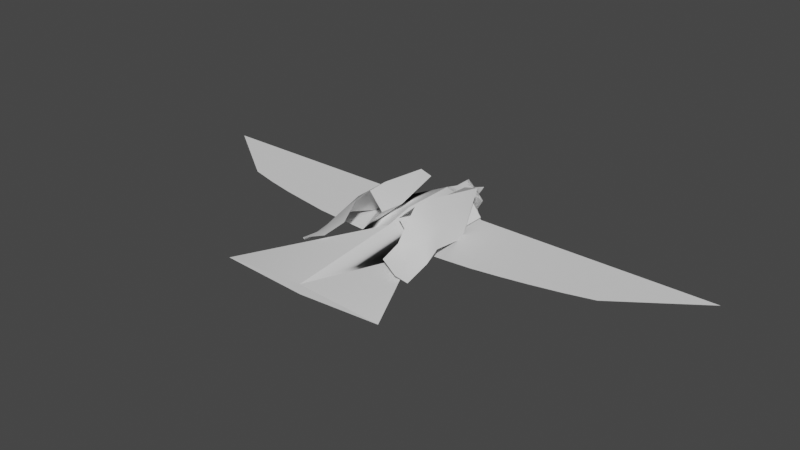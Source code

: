 # Source: SM_bird.blend  (saved by Blender 3.5.10; exported with 4.5.12 LTS)
import bpy
from mathutils import Matrix  # noqa: F401  (used for matrix-valued properties, if any)

bpy.ops.wm.read_factory_settings(use_empty=True)
scene = bpy.context.scene
scene.name = 'Scene'

# ---- collections
col_collection = bpy.data.collections.new('Collection'); scene.collection.children.link(col_collection)

# ---- node groups
ng_auto_smooth = bpy.data.node_groups.new('Auto Smooth', 'GeometryNodeTree')
_s = ng_auto_smooth.interface.new_socket(name='Geometry', in_out='OUTPUT', socket_type='NodeSocketGeometry')
_s = ng_auto_smooth.interface.new_socket(name='Geometry', in_out='INPUT', socket_type='NodeSocketGeometry')
_s = ng_auto_smooth.interface.new_socket(name='Angle', in_out='INPUT', socket_type='NodeSocketFloat')
_s.subtype = 'ANGLE'
_s.min_value = 0.0
_s.max_value = 3.142
ng_auto_smooth.is_modifier = True
_N = ng_auto_smooth.nodes; _L = ng_auto_smooth.links
n0 = _N.new('NodeGroupOutput'); n0.name = 'Group Output'; n0.location = (480, -100)
n1 = _N.new('NodeGroupInput'); n1.name = 'Group Input'; n1.location = (-420, -300)
n2 = _N.new('NodeGroupInput'); n2.name = 'Group Input.001'; n2.location = (-60, -100)
n3 = _N.new('GeometryNodeSetShadeSmooth'); n3.name = 'Set Shade Smooth'; n3.location = (120, -100)
n3.domain = 'EDGE'
n4 = _N.new('GeometryNodeSetShadeSmooth'); n4.name = 'Set Shade Smooth.001'; n4.location = (300, -100)
n5 = _N.new('GeometryNodeInputMeshEdgeAngle'); n5.name = 'Edge Angle'; n5.location = (-420, -220)
n6 = _N.new('GeometryNodeInputEdgeSmooth'); n6.name = 'Is Edge Smooth'; n6.location = (-60, -160)
n7 = _N.new('GeometryNodeInputShadeSmooth'); n7.name = 'Is Face Smooth'; n7.location = (-240, -340)
n8 = _N.new('FunctionNodeBooleanMath'); n8.name = 'Boolean Math'; n8.location = (-60, -220)
n9 = _N.new('FunctionNodeCompare'); n9.name = 'Compare'; n9.location = (-240, -180)
n9.operation = 'LESS_EQUAL'
_L.new(n5.outputs[0], n9.inputs[0])
_L.new(n4.outputs[0], n0.inputs[0])
_L.new(n1.outputs[1], n9.inputs[1])
_L.new(n9.outputs[0], n8.inputs[0])
_L.new(n7.outputs[0], n8.inputs[1])
_L.new(n2.outputs[0], n3.inputs[0])
_L.new(n6.outputs[0], n3.inputs[1])
_L.new(n3.outputs[0], n4.inputs[0])
_L.new(n8.outputs[0], n3.inputs[2])
n0.is_active_output = True

# ---- world
world_world = bpy.data.worlds.new('World'); scene.world = world_world
world_world.use_nodes = True; world_world.node_tree.nodes.clear()
_N = world_world.node_tree.nodes; _L = world_world.node_tree.links
n0 = _N.new('ShaderNodeOutputWorld'); n0.name = 'World Output'; n0.location = (300, 300)
n1 = _N.new('ShaderNodeBackground'); n1.name = 'Background'; n1.location = (10, 300)
n1.inputs[0].default_value = (0.05088, 0.05088, 0.05088, 1.0)
_L.new(n1.outputs[0], n0.inputs[0])
n0.is_active_output = True
world_world.color = (0.05088, 0.05088, 0.05088)
world_world.use_sun_shadow = False
world_world.sun_shadow_jitter_overblur = 0.0

# ---- meshes
me_cube_001 = bpy.data.meshes.new('Cube.001')
me_cube_001.from_pydata([(0.0, 0.2662, -0.204), (-0.3765, 0.2662, 0.0), (0.3765, 0.2662, 0.0), (0.0, 0.2662, 0.204), (0.0, -0.2662, -0.204), (-0.3765, -0.2662, 0.0), (0.3765, -0.2662, 0.0), (0.0, -0.2662, 0.204), (0.1657, 0.5885, 0.0), (0.0, 0.5885, -0.1657), (-0.1657, 0.5885, 0.0), (0.0, 0.5885, 0.1657), (0.05145, 0.6849, 0.0), (5.96e-08, 0.6849, -0.05145), (-0.05145, 0.6849, 0.0), (5.96e-08, 0.6849, 0.05145), (5.96e-08, 0.8327, 0.0), (0.0, -0.5267, -0.1416), (0.2798, -0.5267, 0.0), (0.0, -0.5267, 0.1416), (-0.2798, -0.5267, 0.0), (-0.8012, -1.595, 0.0), (-1.192e-07, -1.595, -0.04494), (-1.192e-07, -1.595, 0.04494), (0.8012, -1.595, 0.0), (2.98e-08, 0.416, 0.1647), (-0.2282, 0.416, 0.0), (2.98e-08, 0.416, -0.1647), (0.2282, 0.416, 0.0), (-2.616, 0.2662, 0.0), (2.616, 0.2662, 0.0), (-1.861, -0.2662, 0.0), (1.861, -0.2662, 0.0), (1.589, -0.3388, 0.0), (-1.594, -0.3373, 0.0), (-1.366, -0.2662, 0.0), (-0.8714, -0.2662, 0.0), (-0.9494, 0.2662, 0.0), (-1.682, 0.2662, 0.0), (-0.8249, -0.4814, 0.0), (-1.322, -0.397, 0.0), (1.366, -0.2662, 0.0), (0.8714, -0.2662, 0.0), (0.9639, 0.2662, 0.0), (1.613, 0.2662, 0.0), (1.3, -0.402, 0.0), (0.8194, -0.4838, 0.0), (-0.6239, -0.2662, 0.0), (-0.6629, 0.2662, 0.0), (-0.5524, -0.5041, 0.0), (-1.119, -0.2662, 0.0), (-1.302, 0.2662, 0.0), (-1.074, -0.4392, 0.0), (-2.052, 0.2662, 0.0), (-1.648, -0.2662, 0.0), (0.5976, -0.2662, 0.0), (0.561, -0.5074, 0.0), (0.6498, 0.2662, 0.0), (1.119, -0.2662, 0.0), (1.26, 0.2662, 0.0), (1.056, -0.447, 0.0), (2.016, 0.2662, 0.0), (1.649, -0.2662, 0.0)], [], [(26, 25, 11, 10), (2, 3, 7, 6), (7, 5, 20, 19), (4, 5, 1, 0), (2, 6, 4, 0), (7, 3, 1, 5), (11, 8, 12, 15), (28, 27, 9, 8), (25, 28, 8, 11), (27, 26, 10, 9), (14, 15, 16), (9, 10, 14, 13), (10, 11, 15, 14), (8, 9, 13, 12), (6, 7, 19, 18), (12, 13, 16), (15, 12, 16), (13, 14, 16), (19, 20, 21, 23), (5, 4, 17, 20), (4, 6, 18, 17), (24, 23, 21, 22), (18, 19, 23, 24), (17, 18, 24, 22), (20, 17, 22, 21), (0, 1, 26, 27), (3, 2, 28, 25), (2, 0, 27, 28), (1, 3, 25, 26), (62, 32, 30, 61), (54, 53, 29, 31), (54, 31, 34), (33, 32, 62), (47, 36, 39, 49), (50, 35, 40, 52), (47, 48, 37, 36), (50, 51, 38, 35), (56, 46, 42, 55), (60, 45, 41, 58), (55, 42, 43, 57), (58, 41, 44, 59), (5, 1, 48, 47), (5, 47, 49, 20), (36, 37, 51, 50), (36, 50, 52, 39), (35, 38, 53, 54), (35, 54, 34, 40), (6, 55, 57, 2), (18, 56, 55, 6), (42, 58, 59, 43), (46, 60, 58, 42), (41, 62, 61, 44), (45, 33, 62, 41)])
me_cube_001.polygons.foreach_set('use_smooth', [True] * 53)
_uv = me_cube_001.uv_layers.new(name='UVMap')
_uv.uv.foreach_set('vector', [0.4564, 0.8283, 0.5, 0.8283, 0.5, 0.8994, 0.4683, 0.8994, 0.572, 0.7667, 0.5, 0.7667, 0.5, 0.5474, 0.572, 0.5474, 0.5, 0.5474, 0.428, 0.5474, 0.4465, 0.4401, 0.5, 0.4401, 0.5, 0.5474, 0.428, 0.5474, 0.428, 0.7667, 0.5, 0.7667, 0.572, 0.7667, 0.572, 0.5474, 0.5, 0.5474, 0.5, 0.7667, 0.5, 0.5474, 0.5, 0.7667, 0.428, 0.7667, 0.428, 0.5474, 0.5, 0.8994, 0.5317, 0.8994, 0.5098, 0.9391, 0.5, 0.9391, 0.5436, 0.8283, 0.5, 0.8283, 0.5, 0.8994, 0.5317, 0.8994, 0.5, 0.8283, 0.5436, 0.8283, 0.5317, 0.8994, 0.5, 0.8994, 0.5, 0.8283, 0.4564, 0.8283, 0.4683, 0.8994, 0.5, 0.8994, 0.4902, 0.9391, 0.5, 0.9391, 0.5, 1.0, 0.5, 0.8994, 0.4683, 0.8994, 0.4902, 0.9391, 0.5, 0.9391, 0.4683, 0.8994, 0.5, 0.8994, 0.5, 0.9391, 0.4902, 0.9391, 0.5317, 0.8994, 0.5, 0.8994, 0.5, 0.9391, 0.5098, 0.9391, 0.572, 0.5474, 0.5, 0.5474, 0.5, 0.4401, 0.5535, 0.4401, 0.5098, 0.9391, 0.5, 0.9391, 0.5, 1.0, 0.5, 0.9391, 0.5098, 0.9391, 0.5, 1.0, 0.5, 0.9391, 0.4902, 0.9391, 0.5, 1.0, 0.5, 0.4401, 0.4465, 0.4401, 0.4144, 0.0, 0.5, 0.0, 0.428, 0.5474, 0.5, 0.5474, 0.5, 0.4401, 0.4465, 0.4401, 0.5, 0.5474, 0.572, 0.5474, 0.5535, 0.4401, 0.5, 0.4401, 0.5856, 0.0, 0.5, 0.0, 0.4144, 0.0, 0.5, 0.0, 0.5535, 0.4401, 0.5, 0.4401, 0.5, 0.0, 0.5856, 0.0, 0.5, 0.4401, 0.5535, 0.4401, 0.5856, 0.0, 0.5, 0.0, 0.4465, 0.4401, 0.5, 0.4401, 0.5, 0.0, 0.4144, 0.0, 0.5, 0.7667, 0.428, 0.7667, 0.4564, 0.8283, 0.5, 0.8283, 0.5, 0.7667, 0.572, 0.7667, 0.5436, 0.8283, 0.5, 0.8283, 0.572, 0.7667, 0.5, 0.7667, 0.5, 0.8283, 0.5436, 0.8283, 0.428, 0.7667, 0.5, 0.7667, 0.5, 0.8283, 0.4564, 0.8283, 0.8153, 0.5474, 0.8558, 0.5474, 1.0, 0.7667, 0.8854, 0.7667, 0.1849, 0.5474, 0.1077, 0.7667, 0.0, 0.7667, 0.1442, 0.5474, 0.1849, 0.5474, 0.1442, 0.5474, 0.1952, 0.5181, 0.8037, 0.5175, 0.8558, 0.5474, 0.8153, 0.5474, 0.3807, 0.5474, 0.3334, 0.5474, 0.3423, 0.4587, 0.3944, 0.4494, 0.2861, 0.5474, 0.2388, 0.5474, 0.2472, 0.4935, 0.2948, 0.4761, 0.3807, 0.5474, 0.3733, 0.7667, 0.3185, 0.7667, 0.3334, 0.5474, 0.2861, 0.5474, 0.251, 0.7667, 0.1785, 0.7667, 0.2388, 0.5474, 0.6072, 0.448, 0.6566, 0.4578, 0.6666, 0.5474, 0.6142, 0.5474, 0.7019, 0.4729, 0.7484, 0.4914, 0.7612, 0.5474, 0.7139, 0.5474, 0.6142, 0.5474, 0.6666, 0.5474, 0.6843, 0.7667, 0.6242, 0.7667, 0.7139, 0.5474, 0.7612, 0.5474, 0.8083, 0.7667, 0.7409, 0.7667, 0.428, 0.5474, 0.428, 0.7667, 0.3733, 0.7667, 0.3807, 0.5474, 0.428, 0.5474, 0.3807, 0.5474, 0.3944, 0.4494, 0.4465, 0.4401, 0.3334, 0.5474, 0.3185, 0.7667, 0.251, 0.7667, 0.2861, 0.5474, 0.3334, 0.5474, 0.2861, 0.5474, 0.2948, 0.4761, 0.3423, 0.4587, 0.2388, 0.5474, 0.1785, 0.7667, 0.1077, 0.7667, 0.1849, 0.5474, 0.2388, 0.5474, 0.1849, 0.5474, 0.1952, 0.5181, 0.2472, 0.4935, 0.572, 0.5474, 0.6142, 0.5474, 0.6242, 0.7667, 0.572, 0.7667, 0.5535, 0.4401, 0.6072, 0.448, 0.6142, 0.5474, 0.572, 0.5474, 0.6666, 0.5474, 0.7139, 0.5474, 0.7409, 0.7667, 0.6843, 0.7667, 0.6566, 0.4578, 0.7019, 0.4729, 0.7139, 0.5474, 0.6666, 0.5474, 0.7612, 0.5474, 0.8153, 0.5474, 0.8854, 0.7667, 0.8083, 0.7667, 0.7484, 0.4914, 0.8037, 0.5175, 0.8153, 0.5474, 0.7612, 0.5474])
me_cube_001.use_mirror_y = True
me_cube_001.update()
me_cube_002 = bpy.data.meshes.new('Cube.002')
me_cube_002.from_pydata([(0.0, 0.2662, -0.204), (0.3749, 0.2662, 0.02456), (0.0, 0.2662, 0.204), (0.0, -0.2662, -0.204), (0.3749, -0.2662, 0.02456), (0.0, -0.2662, 0.204), (0.1657, 0.5885, 0.0), (0.0, 0.5885, -0.1657), (0.0, 0.5885, 0.1657), (0.05145, 0.6849, 0.0), (0.0, 0.6849, -0.05145), (0.0, 0.6849, 0.05145), (0.0, 0.8327, 0.0), (0.0, -0.5267, -0.1416), (0.2798, -0.5267, 0.01662), (0.0, -0.5267, 0.1416), (0.0, -1.595, -0.04494), (0.0, -1.595, 0.04494), (0.1627, -1.595, 0.0), (0.0, 0.416, 0.1647), (0.0, 0.416, -0.1647), (0.2282, 0.416, 0.0), (0.5594, -0.9605, -0.02239), (0.5005, -1.044, 0.0625), (0.3174, -0.9738, 0.1154), (0.4549, -0.6431, 0.149), (0.2583, -0.2662, 0.3683), (0.3115, 0.2905, 0.2799), (0.5287, -0.5463, 0.09934), (0.2933, -0.7591, 0.159), (0.2429, -0.4838, 0.3683), (0.07905, -0.2587, 0.2113), (0.09106, -0.5071, 0.2246), (0.1852, 0.2755, 0.2532), (0.4318, -0.4231, 0.2364), (0.4341, -0.07794, -0.0235), (0.2834, -0.617, 0.3122), (0.5469, -0.6968, 0.03599), (0.4469, -0.8296, 0.07702), (-0.3749, 0.2662, 0.02456), (-0.3749, -0.2662, 0.02456), (-0.1657, 0.5885, 0.0), (-0.05145, 0.6849, 0.0), (-0.2798, -0.5267, 0.01662), (-0.1627, -1.595, 0.0), (-0.2282, 0.416, 0.0), (-0.5594, -0.9605, -0.02239), (-0.5005, -1.044, 0.0625), (-0.3174, -0.9738, 0.1154), (-0.4549, -0.6431, 0.149), (-0.2583, -0.2662, 0.3683), (-0.3115, 0.2905, 0.2799), (-0.5287, -0.5463, 0.09934), (-0.2933, -0.7591, 0.159), (-0.2429, -0.4838, 0.3683), (-0.07905, -0.2587, 0.2113), (-0.09106, -0.5071, 0.2246), (-0.1852, 0.2755, 0.2532), (-0.4318, -0.4231, 0.2364), (-0.4341, -0.07794, -0.0235), (-0.2834, -0.617, 0.3122), (-0.5469, -0.6968, 0.03599), (-0.4469, -0.8296, 0.07702)], [], [(1, 2, 5, 4), (1, 4, 3, 0), (8, 6, 9, 11), (21, 20, 7, 6), (19, 21, 6, 8), (6, 7, 10, 9), (4, 5, 15, 14), (9, 10, 12), (11, 9, 12), (3, 4, 14, 13), (14, 15, 17, 18), (13, 14, 18, 16), (2, 1, 21, 19), (1, 0, 20, 21), (38, 23, 22, 37), (24, 23, 38), (32, 30, 26, 31), (36, 29, 25, 34), (31, 26, 27, 33), (34, 25, 28, 35), (4, 31, 33, 1), (14, 32, 31, 4), (26, 34, 35, 27), (30, 36, 34, 26), (25, 38, 37, 28), (29, 24, 38, 25), (39, 40, 5, 2), (39, 0, 3, 40), (8, 11, 42, 41), (45, 41, 7, 20), (19, 8, 41, 45), (41, 42, 10, 7), (40, 43, 15, 5), (42, 12, 10), (11, 12, 42), (3, 13, 43, 40), (43, 44, 17, 15), (13, 16, 44, 43), (2, 19, 45, 39), (39, 45, 20, 0), (62, 61, 46, 47), (48, 62, 47), (56, 55, 50, 54), (60, 58, 49, 53), (55, 57, 51, 50), (58, 59, 52, 49), (40, 39, 57, 55), (43, 40, 55, 56), (50, 51, 59, 58), (54, 50, 58, 60), (49, 52, 61, 62), (53, 49, 62, 48)])
me_cube_002.polygons.foreach_set('use_smooth', [True] * 52)
_uv = me_cube_002.uv_layers.new(name='UVMap')
_uv.uv.foreach_set('vector', [0.572, 0.7667, 0.5, 0.7667, 0.5, 0.5474, 0.572, 0.5474, 0.572, 0.7667, 0.572, 0.5474, 0.5, 0.5474, 0.5, 0.7667, 0.5, 0.8994, 0.5317, 0.8994, 0.5098, 0.9391, 0.5, 0.9391, 0.5436, 0.8283, 0.5, 0.8283, 0.5, 0.8994, 0.5317, 0.8994, 0.5, 0.8283, 0.5436, 0.8283, 0.5317, 0.8994, 0.5, 0.8994, 0.5317, 0.8994, 0.5, 0.8994, 0.5, 0.9391, 0.5098, 0.9391, 0.572, 0.5474, 0.5, 0.5474, 0.5, 0.4401, 0.5535, 0.4401, 0.5098, 0.9391, 0.5, 0.9391, 0.5, 1.0, 0.5, 0.9391, 0.5098, 0.9391, 0.5, 1.0, 0.5, 0.5474, 0.572, 0.5474, 0.5535, 0.4401, 0.5, 0.4401, 0.5535, 0.4401, 0.5, 0.4401, 0.5, 0.0, 0.5856, 0.0, 0.5, 0.4401, 0.5535, 0.4401, 0.5856, 0.0, 0.5, 0.0, 0.5, 0.7667, 0.572, 0.7667, 0.5436, 0.8283, 0.5, 0.8283, 0.572, 0.7667, 0.5, 0.7667, 0.5, 0.8283, 0.5436, 0.8283, 0.8153, 0.5474, 0.8558, 0.5474, 1.0, 0.7667, 0.8854, 0.7667, 0.8037, 0.5175, 0.8558, 0.5474, 0.8153, 0.5474, 0.6072, 0.448, 0.6566, 0.4578, 0.6666, 0.5474, 0.6142, 0.5474, 0.7019, 0.4729, 0.7484, 0.4914, 0.7612, 0.5474, 0.7139, 0.5474, 0.6142, 0.5474, 0.6666, 0.5474, 0.6843, 0.7667, 0.6242, 0.7667, 0.7139, 0.5474, 0.7612, 0.5474, 0.8083, 0.7667, 0.7409, 0.7667, 0.572, 0.5474, 0.6142, 0.5474, 0.6242, 0.7667, 0.572, 0.7667, 0.5535, 0.4401, 0.6072, 0.448, 0.6142, 0.5474, 0.572, 0.5474, 0.6666, 0.5474, 0.7139, 0.5474, 0.7409, 0.7667, 0.6843, 0.7667, 0.6566, 0.4578, 0.7019, 0.4729, 0.7139, 0.5474, 0.6666, 0.5474, 0.7612, 0.5474, 0.8153, 0.5474, 0.8854, 0.7667, 0.8083, 0.7667, 0.7484, 0.4914, 0.8037, 0.5175, 0.8153, 0.5474, 0.7612, 0.5474, 0.572, 0.7667, 0.572, 0.5474, 0.5, 0.5474, 0.5, 0.7667, 0.572, 0.7667, 0.5, 0.7667, 0.5, 0.5474, 0.572, 0.5474, 0.5, 0.8994, 0.5, 0.9391, 0.5098, 0.9391, 0.5317, 0.8994, 0.5436, 0.8283, 0.5317, 0.8994, 0.5, 0.8994, 0.5, 0.8283, 0.5, 0.8283, 0.5, 0.8994, 0.5317, 0.8994, 0.5436, 0.8283, 0.5317, 0.8994, 0.5098, 0.9391, 0.5, 0.9391, 0.5, 0.8994, 0.572, 0.5474, 0.5535, 0.4401, 0.5, 0.4401, 0.5, 0.5474, 0.5098, 0.9391, 0.5, 1.0, 0.5, 0.9391, 0.5, 0.9391, 0.5, 1.0, 0.5098, 0.9391, 0.5, 0.5474, 0.5, 0.4401, 0.5535, 0.4401, 0.572, 0.5474, 0.5535, 0.4401, 0.5856, 0.0, 0.5, 0.0, 0.5, 0.4401, 0.5, 0.4401, 0.5, 0.0, 0.5856, 0.0, 0.5535, 0.4401, 0.5, 0.7667, 0.5, 0.8283, 0.5436, 0.8283, 0.572, 0.7667, 0.572, 0.7667, 0.5436, 0.8283, 0.5, 0.8283, 0.5, 0.7667, 0.8153, 0.5474, 0.8854, 0.7667, 1.0, 0.7667, 0.8558, 0.5474, 0.8037, 0.5175, 0.8153, 0.5474, 0.8558, 0.5474, 0.6072, 0.448, 0.6142, 0.5474, 0.6666, 0.5474, 0.6566, 0.4578, 0.7019, 0.4729, 0.7139, 0.5474, 0.7612, 0.5474, 0.7484, 0.4914, 0.6142, 0.5474, 0.6242, 0.7667, 0.6843, 0.7667, 0.6666, 0.5474, 0.7139, 0.5474, 0.7409, 0.7667, 0.8083, 0.7667, 0.7612, 0.5474, 0.572, 0.5474, 0.572, 0.7667, 0.6242, 0.7667, 0.6142, 0.5474, 0.5535, 0.4401, 0.572, 0.5474, 0.6142, 0.5474, 0.6072, 0.448, 0.6666, 0.5474, 0.6843, 0.7667, 0.7409, 0.7667, 0.7139, 0.5474, 0.6566, 0.4578, 0.6666, 0.5474, 0.7139, 0.5474, 0.7019, 0.4729, 0.7612, 0.5474, 0.8083, 0.7667, 0.8854, 0.7667, 0.8153, 0.5474, 0.7484, 0.4914, 0.7612, 0.5474, 0.8153, 0.5474, 0.8037, 0.5175])
me_cube_002.use_mirror_y = True
me_cube_002.update()

# ---- objects
ob_wingsopen = bpy.data.objects.new('WingsOpen', me_cube_001)
ob_wingls_closed = bpy.data.objects.new('Wingls Closed', me_cube_002)

# ---- transforms, parenting, visibility, modifiers, constraints
ob_wingsopen.location = (0.0, 0.0, 0.0)
ob_wingsopen.use_mesh_mirror_y = True
_m = ob_wingsopen.modifiers.new('Auto Smooth', 'NODES')
_m.node_group = ng_auto_smooth
_gi = [s.identifier for s in ng_auto_smooth.interface.items_tree if s.item_type == 'SOCKET' and s.in_out == 'INPUT']
_m[_gi[1]] = 0.5236  # Angle
ob_wingls_closed.location = (0.0, 0.0, 0.0)
ob_wingls_closed.use_mesh_mirror_y = True
_m = ob_wingls_closed.modifiers.new('Auto Smooth', 'NODES')
_m.node_group = ng_auto_smooth
_gi = [s.identifier for s in ng_auto_smooth.interface.items_tree if s.item_type == 'SOCKET' and s.in_out == 'INPUT']
_m[_gi[1]] = 0.5236  # Angle

# ---- collection membership
col_collection.objects.link(ob_wingsopen)
col_collection.objects.link(ob_wingls_closed)

# ---- scene / render settings (as saved in the file)
scene.frame_start = 1; scene.frame_end = 250; scene.frame_set(1)
scene.render.engine = 'BLENDER_EEVEE_NEXT'
scene.cycles.sampling_pattern = 'TABULATED_SOBOL'
scene.view_settings.view_transform = 'Filmic'
bpy.context.view_layer.update()

# ---- added for rendering (the .blend has no active camera and no usable light): camera, sun
cam_auto = bpy.data.cameras.new('AutoCamera')
cam_auto.lens = 50.0
cam_auto.sensor_width = 36.0
cam_auto.clip_end = 1000.0
ob_auto_camera = bpy.data.objects.new('AutoCamera', cam_auto)
scene.collection.objects.link(ob_auto_camera)
ob_auto_camera.location = (5.36221, -6.81589, 4.37195)
ob_auto_camera.rotation_euler = (1.09748, -7.21219e-08, 0.694738)
scene.camera = ob_auto_camera
light_auto_sun = bpy.data.lights.new('AutoSun', 'SUN')
light_auto_sun.energy = 3.0
light_auto_sun.angle = 0.0523599
ob_auto_sun = bpy.data.objects.new('AutoSun', light_auto_sun)
scene.collection.objects.link(ob_auto_sun)
ob_auto_sun.rotation_euler = (0.872665, 0.174533, 0.523599)
bpy.context.view_layer.update()
